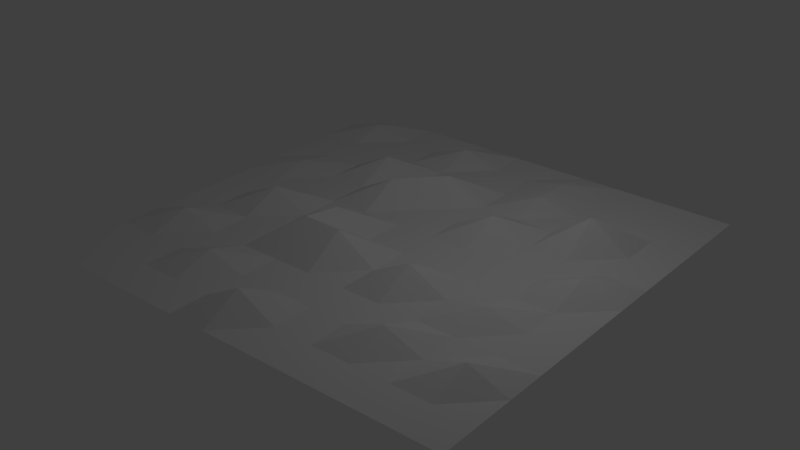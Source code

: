 # Source: beach.blend  (saved by Blender 2.78.0; exported with 4.5.12 LTS)
import bpy
from mathutils import Matrix  # noqa: F401  (used for matrix-valued properties, if any)

bpy.ops.wm.read_factory_settings(use_empty=True)
scene = bpy.context.scene
scene.name = 'Scene'

# ---- collections
col_collection_1 = bpy.data.collections.new('Collection 1'); scene.collection.children.link(col_collection_1)

# ---- world
world_world = bpy.data.worlds.new('World'); scene.world = world_world
world_world.color = (0.05088, 0.05088, 0.05088)
world_world.use_sun_shadow = False
world_world.sun_shadow_jitter_overblur = 0.0
world_world.cycles.sampling_method = 'MANUAL'

# ---- lights
light_lamp = bpy.data.lights.new('Lamp', 'POINT')
light_lamp.transmission_factor = 0.0
light_lamp.cutoff_distance = 30.0
light_lamp.energy = 100.0
light_lamp.shadow_buffer_clip_start = 1.001
light_lamp.shadow_soft_size = 0.1
light_lamp.shadow_maximum_resolution = 0.006
light_lamp.use_absolute_resolution = True

# ---- meshes
me_plane = bpy.data.meshes.new('Plane')
me_plane.from_pydata([(-1.0, -1.0, -0.01194), (1.0, -1.0, -0.01194), (-1.0, 1.0, -0.01194), (1.0, 1.0, -0.01194), (-1.0, 0.8182, -0.01194), (-1.0, 0.6364, -0.01194), (-1.0, 0.4545, -0.01194), (-1.0, 0.2727, -0.01194), (-1.0, 0.09091, -0.01194), (-1.0, -0.09091, -0.01194), (-1.0, -0.2727, -0.01194), (-1.0, -0.4545, -0.01194), (-1.0, -0.6364, -0.01194), (-1.0, -0.8182, -0.01194), (-0.8182, -1.0, -0.01194), (-0.6364, -1.0, -0.01194), (-0.4545, -1.0, -0.01194), (-0.2727, -1.0, -0.01194), (-0.09091, -1.0, -0.01194), (0.09091, -1.0, -0.01194), (0.2727, -1.0, -0.01194), (0.4545, -1.0, -0.01194), (0.6364, -1.0, -0.01194), (0.8182, -1.0, -0.01194), (1.0, -0.8182, -0.01194), (1.0, -0.6364, -0.01194), (1.0, -0.4545, -0.01194), (1.0, -0.2727, -0.01194), (1.0, -0.09091, -0.01194), (1.0, 0.09091, -0.01194), (1.0, 0.2727, -0.01194), (1.0, 0.4545, -0.01194), (1.0, 0.6364, -0.01194), (1.0, 0.8182, -0.01194), (0.8182, 1.0, -0.01194), (0.6364, 1.0, -0.01194), (0.4545, 1.0, -0.01194), (0.2727, 1.0, -0.01194), (0.09091, 1.0, -0.01194), (-0.09091, 1.0, -0.01194), (-0.2727, 1.0, -0.01194), (-0.4545, 1.0, -0.01194), (-0.6364, 1.0, -0.01194), (-0.8182, 1.0, -0.01194), (-0.8182, -0.8182, -0.01194), (-0.8182, -0.6364, -0.01194), (-0.8182, -0.4545, -0.01194), (-0.8182, -0.2727, -0.01194), (-0.8182, -0.09091, -0.07603), (-0.8182, 0.09091, -0.01194), (-0.8182, 0.2727, -0.01194), (-0.8182, 0.4545, -0.01194), (-0.8182, 0.6364, -0.08143), (-0.8182, 0.8182, -0.01194), (-0.6364, -0.8182, -0.01194), (-0.6364, -0.6364, -0.01194), (-0.6364, -0.4545, -0.1383), (-0.6364, -0.2727, -0.01194), (-0.6364, -0.09091, -0.01194), (-0.6364, 0.09091, -0.01194), (-0.6364, 0.2727, -0.06011), (-0.6364, 0.4545, -0.01194), (-0.6364, 0.6364, -0.01194), (-0.6364, 0.8182, -0.01194), (-0.4545, -0.8182, -0.01194), (-0.4545, -0.6364, -0.01194), (-0.4545, -0.4545, -0.01194), (-0.4545, -0.2727, -0.01194), (-0.4545, -0.09091, -0.01194), (-0.4545, 0.09091, -0.01194), (-0.4545, 0.2727, -0.01194), (-0.4545, 0.4545, -0.01194), (-0.4545, 0.6364, -0.08168), (-0.4545, 0.8182, -0.01194), (-0.2727, -0.8182, -0.04838), (-0.2727, -0.6364, -0.05393), (-0.2727, -0.4545, -0.01194), (-0.2727, -0.2727, -0.09927), (-0.2727, -0.09091, -0.01194), (-0.2727, 0.09091, -0.01194), (-0.2727, 0.2727, -0.1081), (-0.2727, 0.4545, -0.01194), (-0.2727, 0.6364, -0.01194), (-0.2727, 0.8182, -0.01194), (-0.09091, -0.8182, -0.01194), (-0.09091, -0.6364, -0.01194), (-0.09091, -0.4545, -0.01194), (-0.09091, -0.2727, -0.01194), (-0.09091, -0.09091, -0.01194), (-0.09091, 0.09091, -0.01194), (-0.09091, 0.2727, -0.01194), (-0.09091, 0.4545, -0.01194), (-0.09091, 0.6364, -0.01194), (-0.09091, 0.8182, -0.01194), (0.09091, -0.8182, -0.01194), (0.09091, -0.6364, -0.01194), (0.09091, -0.4545, -0.1116), (0.09091, -0.2727, -0.01194), (0.09091, -0.09091, -0.01194), (0.09091, 0.09091, -0.01194), (0.09091, 0.2727, -0.1311), (0.09091, 0.4545, -0.01194), (0.09091, 0.6364, -0.01194), (0.09091, 0.8182, -0.1077), (0.2727, -0.8182, -0.06781), (0.2727, -0.6364, -0.01194), (0.2727, -0.4545, -0.01194), (0.2727, -0.2727, -0.107), (0.2727, -0.09091, -0.01194), (0.2727, 0.09091, -0.1082), (0.2727, 0.2727, -0.1351), (0.2727, 0.4545, -0.01194), (0.2727, 0.6364, -0.01194), (0.2727, 0.8182, -0.01194), (0.4545, -0.8182, -0.01194), (0.4545, -0.6364, -0.01194), (0.4545, -0.4545, -0.1034), (0.4545, -0.2727, -0.01194), (0.4545, -0.09091, -0.01194), (0.4545, 0.09091, -0.01194), (0.4545, 0.2727, -0.01194), (0.4545, 0.4545, -0.01194), (0.4545, 0.6364, -0.06975), (0.4545, 0.8182, -0.01194), (0.6364, -0.8182, -0.01194), (0.6364, -0.6364, -0.01194), (0.6364, -0.4545, -0.01194), (0.6364, -0.2727, -0.01194), (0.6364, -0.09091, -0.01194), (0.6364, 0.09091, -0.09252), (0.6364, 0.2727, -0.01194), (0.6364, 0.4545, -0.01194), (0.6364, 0.6364, -0.01194), (0.6364, 0.8182, -0.01194), (0.8182, -0.8182, -0.05667), (0.8182, -0.6364, -0.01194), (0.8182, -0.4545, -0.01194), (0.8182, -0.2727, -0.0454), (0.8182, -0.09091, -0.01194), (0.8182, 0.09091, -0.01194), (0.8182, 0.2727, -0.01194), (0.8182, 0.4545, -0.07061), (0.8182, 0.6364, -0.01194), (0.8182, 0.8182, -0.01194)], [], [(143, 33, 3, 34), (4, 53, 43, 2), (53, 63, 42, 43), (63, 73, 41, 42), (73, 83, 40, 41), (83, 93, 39, 40), (93, 103, 38, 39), (103, 113, 37, 38), (113, 123, 36, 37), (123, 133, 35, 36), (133, 143, 34, 35), (0, 14, 44, 13), (13, 44, 45, 12), (12, 45, 46, 11), (11, 46, 47, 10), (10, 47, 48, 9), (9, 48, 49, 8), (8, 49, 50, 7), (7, 50, 51, 6), (6, 51, 52, 5), (5, 52, 53, 4), (14, 15, 54, 44), (44, 54, 55, 45), (45, 55, 56, 46), (46, 56, 57, 47), (47, 57, 58, 48), (48, 58, 59, 49), (49, 59, 60, 50), (50, 60, 61, 51), (51, 61, 62, 52), (52, 62, 63, 53), (15, 16, 64, 54), (54, 64, 65, 55), (55, 65, 66, 56), (56, 66, 67, 57), (57, 67, 68, 58), (58, 68, 69, 59), (59, 69, 70, 60), (60, 70, 71, 61), (61, 71, 72, 62), (62, 72, 73, 63), (16, 17, 74, 64), (64, 74, 75, 65), (65, 75, 76, 66), (66, 76, 77, 67), (67, 77, 78, 68), (68, 78, 79, 69), (69, 79, 80, 70), (70, 80, 81, 71), (71, 81, 82, 72), (72, 82, 83, 73), (17, 18, 84, 74), (74, 84, 85, 75), (75, 85, 86, 76), (76, 86, 87, 77), (77, 87, 88, 78), (78, 88, 89, 79), (79, 89, 90, 80), (80, 90, 91, 81), (81, 91, 92, 82), (82, 92, 93, 83), (18, 19, 94, 84), (84, 94, 95, 85), (85, 95, 96, 86), (86, 96, 97, 87), (87, 97, 98, 88), (88, 98, 99, 89), (89, 99, 100, 90), (90, 100, 101, 91), (91, 101, 102, 92), (92, 102, 103, 93), (19, 20, 104, 94), (94, 104, 105, 95), (95, 105, 106, 96), (96, 106, 107, 97), (97, 107, 108, 98), (98, 108, 109, 99), (99, 109, 110, 100), (100, 110, 111, 101), (101, 111, 112, 102), (102, 112, 113, 103), (20, 21, 114, 104), (104, 114, 115, 105), (105, 115, 116, 106), (106, 116, 117, 107), (107, 117, 118, 108), (108, 118, 119, 109), (109, 119, 120, 110), (110, 120, 121, 111), (111, 121, 122, 112), (112, 122, 123, 113), (21, 22, 124, 114), (114, 124, 125, 115), (115, 125, 126, 116), (116, 126, 127, 117), (117, 127, 128, 118), (118, 128, 129, 119), (119, 129, 130, 120), (120, 130, 131, 121), (121, 131, 132, 122), (122, 132, 133, 123), (22, 23, 134, 124), (124, 134, 135, 125), (125, 135, 136, 126), (126, 136, 137, 127), (127, 137, 138, 128), (128, 138, 139, 129), (129, 139, 140, 130), (130, 140, 141, 131), (131, 141, 142, 132), (132, 142, 143, 133), (23, 1, 24, 134), (134, 24, 25, 135), (135, 25, 26, 136), (136, 26, 27, 137), (137, 27, 28, 138), (138, 28, 29, 139), (139, 29, 30, 140), (140, 30, 31, 141), (141, 31, 32, 142), (142, 32, 33, 143)])
me_plane.use_remesh_preserve_volume = False
me_plane.use_remesh_preserve_attributes = False
me_plane.use_mirror_vertex_groups = False
me_plane.update()

# ---- objects
ob_plane = bpy.data.objects.new('Plane', me_plane)
ob_lamp = bpy.data.objects.new('Lamp', light_lamp)

# ---- transforms, parenting, visibility, modifiers, constraints
ob_plane.location = (1.0, 0.8699, -0.3489)
ob_plane.scale = (-4.584, -4.584, -4.584)
ob_plane.lineart.crease_threshold = 0.0
ob_lamp.location = (4.076, 1.005, 5.904)
ob_lamp.rotation_euler = (0.6503, 0.05522, 1.866)
ob_lamp.lock_rotations_4d = False
ob_lamp.empty_display_type = 'ARROWS'
ob_lamp.color = (0.0, 0.0, 0.0, 0.0)
ob_lamp.lineart.crease_threshold = 0.0

# ---- collection membership
col_collection_1.objects.link(ob_plane)
col_collection_1.objects.link(ob_lamp)

# ---- scene / render settings (as saved in the file)
scene.frame_start = 1; scene.frame_end = 250; scene.frame_set(1)
scene.render.engine = 'BLENDER_EEVEE_NEXT'
scene.render.resolution_percentage = 50
scene.render.dither_intensity = 0.0
scene.cycles.use_denoising = False
scene.cycles.samples = 128
scene.cycles.sampling_pattern = 'TABULATED_SOBOL'
scene.cycles.light_sampling_threshold = 0.0
scene.cycles.use_adaptive_sampling = False
scene.cycles.use_light_tree = False
scene.cycles.blur_glossy = 0.0
scene.cycles.sample_clamp_indirect = 0.0
scene.view_settings.view_transform = 'Standard'
bpy.context.view_layer.update()

# ---- added for rendering (the .blend has no active camera): camera
cam_auto = bpy.data.cameras.new('AutoCamera')
cam_auto.lens = 50.0
cam_auto.sensor_width = 36.0
cam_auto.clip_end = 1000.0
ob_auto_camera = bpy.data.objects.new('AutoCamera', cam_auto)
scene.collection.objects.link(ob_auto_camera)
ob_auto_camera.location = (13.007, -13.5385, 9.60103)
ob_auto_camera.rotation_euler = (1.09748, -7.21219e-08, 0.694738)
scene.camera = ob_auto_camera
bpy.context.view_layer.update()
